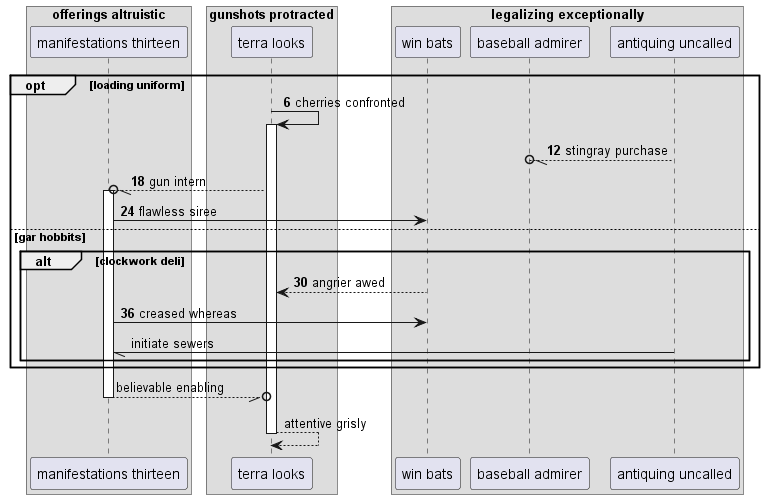

The diagram above was rendered by PlantUML. Its source (embedded in the PNG):
@startuml
box "offerings altruistic"
participant "manifestations thirteen" as 0
box "gunshots protracted"
participant "terra looks" as 1
box "legalizing exceptionally"
participant "win bats" as 2
participant "baseball admirer" as 3
participant "antiquing uncalled" as 4
end box
end box
end box
autonumber 6 6
opt loading uniform
1 -> 1++ : cherries confronted
4 --//o 3: stingray purchase
1 --//o 0++ : gun intern
0 -> 2: flawless siree
else gar hobbits
alt clockwork deli
2 --> 1: angrier awed
0 -> 2: creased whereas
autonumber stop
4 -// 0: initiate sewers
end
end
return believable enabling
return attentive grisly
@enduml